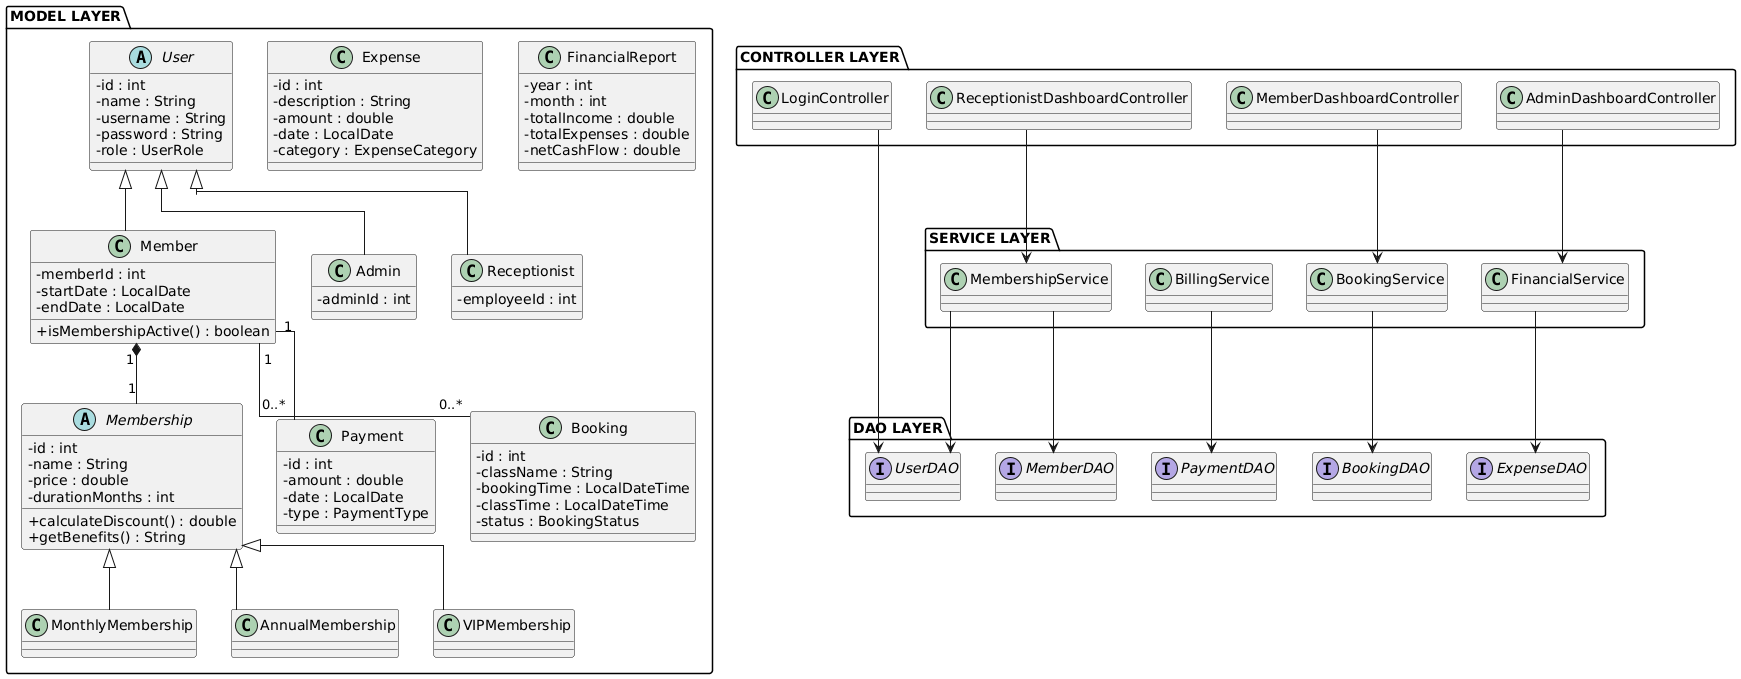

The diagram above was rendered by PlantUML. Its source (embedded in the PNG):
@startuml
skinparam classAttributeIconSize 0
skinparam linetype ortho

package "MODEL LAYER" {

abstract class User {
  -id : int
  -name : String
  -username : String
  -password : String
  -role : UserRole
}

class Member {
  -memberId : int
  -startDate : LocalDate
  -endDate : LocalDate
  +isMembershipActive() : boolean
}

class Admin {
  -adminId : int
}

class Receptionist {
  -employeeId : int
}

User <|-- Member
User <|-- Admin
User <|-- Receptionist

abstract class Membership {
  -id : int
  -name : String
  -price : double
  -durationMonths : int
  +calculateDiscount() : double
  +getBenefits() : String
}

class MonthlyMembership
class AnnualMembership
class VIPMembership

Membership <|-- MonthlyMembership
Membership <|-- AnnualMembership
Membership <|-- VIPMembership

class Payment {
  -id : int
  -amount : double
  -date : LocalDate
  -type : PaymentType
}

class Booking {
  -id : int
  -className : String
  -bookingTime : LocalDateTime
  -classTime : LocalDateTime
  -status : BookingStatus
}

class Expense {
  -id : int
  -description : String
  -amount : double
  -date : LocalDate
  -category : ExpenseCategory
}

class FinancialReport {
  -year : int
  -month : int
  -totalIncome : double
  -totalExpenses : double
  -netCashFlow : double
}

Member "1" *-- "1" Membership
Member "1" -- "0..*" Payment
Member "1" -- "0..*" Booking
}

package "DAO LAYER" {
interface UserDAO
interface MemberDAO
interface PaymentDAO
interface BookingDAO
interface ExpenseDAO
}

package "SERVICE LAYER" {
class MembershipService
class BookingService
class BillingService
class FinancialService
}

package "CONTROLLER LAYER" {
class LoginController
class MemberDashboardController
class ReceptionistDashboardController
class AdminDashboardController
}

MembershipService --> MemberDAO
MembershipService --> UserDAO
BookingService --> BookingDAO
BillingService --> PaymentDAO
FinancialService --> ExpenseDAO

LoginController --> UserDAO
MemberDashboardController --> BookingService
ReceptionistDashboardController --> MembershipService
AdminDashboardController --> FinancialService
@enduml